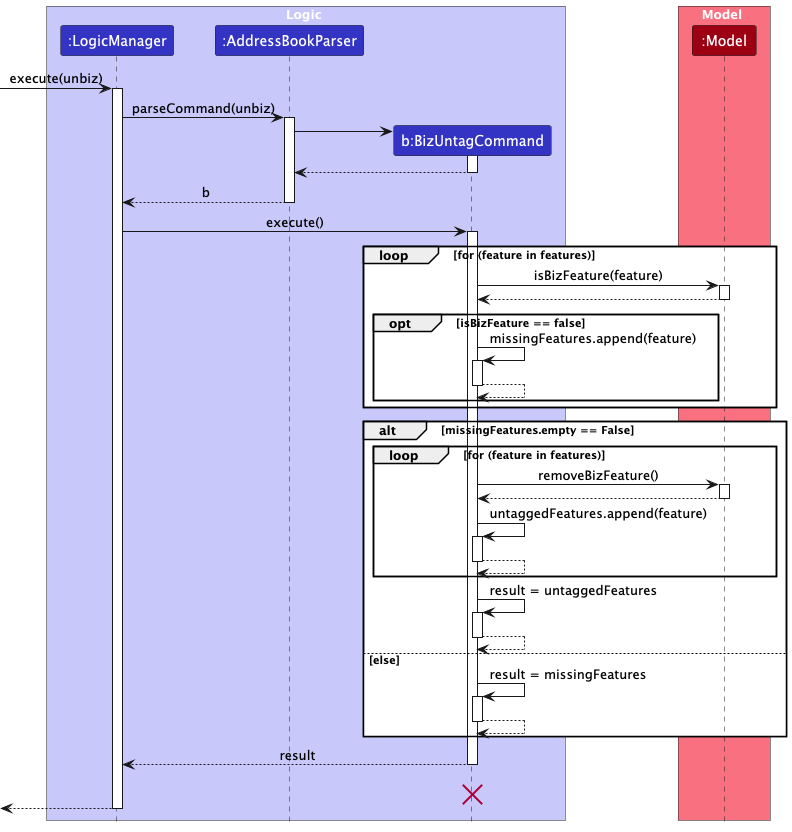

The diagram above was rendered by PlantUML. Its source (embedded in the PNG):
@startuml
!include style.puml
skinparam ArrowFontStyle plain

box Logic LOGIC_COLOR_T1
participant ":LogicManager" as LogicManager LOGIC_COLOR
participant ":AddressBookParser" as AddressBookParser LOGIC_COLOR
participant "b:BizUntagCommand" as BizUntagCommand LOGIC_COLOR
end box

box Model MODEL_COLOR_T1
participant ":Model" as Model MODEL_COLOR
end box

[-> LogicManager : execute(unbiz)
activate LogicManager

LogicManager -> AddressBookParser : parseCommand(unbiz)
activate AddressBookParser

create BizUntagCommand
AddressBookParser -> BizUntagCommand
activate BizUntagCommand

BizUntagCommand --> AddressBookParser
deactivate BizUntagCommand

AddressBookParser --> LogicManager : b
deactivate AddressBookParser

LogicManager -> BizUntagCommand : execute()
activate BizUntagCommand

loop for (feature in features)
    BizUntagCommand -> Model : isBizFeature(feature)
    activate Model

    Model --> BizUntagCommand :
    deactivate Model

    opt isBizFeature == false
            BizUntagCommand -> BizUntagCommand : missingFeatures.append(feature)
            activate BizUntagCommand
            BizUntagCommand --> BizUntagCommand
            deactivate BizUntagCommand
    end
end


alt missingFeatures.empty == False
    loop for (feature in features)
        BizUntagCommand -> Model : removeBizFeature()
        activate Model

        Model --> BizUntagCommand
        deactivate Model

        BizUntagCommand -> BizUntagCommand : untaggedFeatures.append(feature)
        activate BizUntagCommand

        BizUntagCommand --> BizUntagCommand
        deactivate BizUntagCommand
    end

    BizUntagCommand -> BizUntagCommand : result = untaggedFeatures
    activate BizUntagCommand

    BizUntagCommand --> BizUntagCommand
    deactivate BizUntagCommand

else else
    BizUntagCommand -> BizUntagCommand : result = missingFeatures
    activate BizUntagCommand

    BizUntagCommand --> BizUntagCommand
    deactivate BizUntagCommand
end


BizUntagCommand --> LogicManager : result
deactivate BizUntagCommand
BizUntagCommand -[hidden]-> LogicManager : result
destroy BizUntagCommand

[<--LogicManager
deactivate LogicManager
@enduml